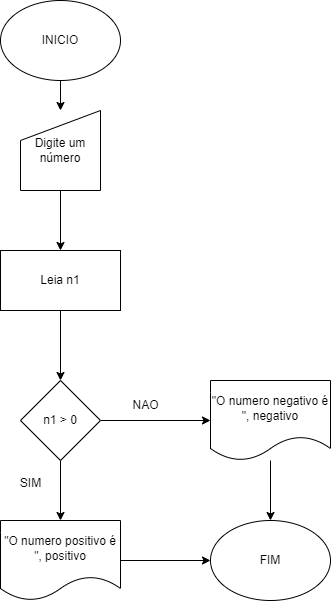

The diagram above was exported from draw.io. Its source (the exported page's mxGraphModel, read from the mxfile embedded in the PNG):
<mxGraphModel dx="1434" dy="780" grid="1" gridSize="10" guides="1" tooltips="1" connect="1" arrows="1" fold="1" page="1" pageScale="1" pageWidth="827" pageHeight="1169" math="0" shadow="0">
  <root>
    <mxCell id="0" />
    <mxCell id="1" parent="0" />
    <mxCell id="EkpcAKVCII2hrlFAgUzv-12" style="edgeStyle=orthogonalEdgeStyle;rounded=0;orthogonalLoop=1;jettySize=auto;html=1;" edge="1" parent="1" source="EkpcAKVCII2hrlFAgUzv-1" target="EkpcAKVCII2hrlFAgUzv-2">
      <mxGeometry relative="1" as="geometry" />
    </mxCell>
    <mxCell id="EkpcAKVCII2hrlFAgUzv-1" value="INICIO" style="ellipse;whiteSpace=wrap;html=1;" vertex="1" parent="1">
      <mxGeometry x="70" y="40" width="120" height="80" as="geometry" />
    </mxCell>
    <mxCell id="EkpcAKVCII2hrlFAgUzv-11" style="edgeStyle=orthogonalEdgeStyle;rounded=0;orthogonalLoop=1;jettySize=auto;html=1;entryX=0.5;entryY=0;entryDx=0;entryDy=0;" edge="1" parent="1" source="EkpcAKVCII2hrlFAgUzv-2" target="EkpcAKVCII2hrlFAgUzv-4">
      <mxGeometry relative="1" as="geometry" />
    </mxCell>
    <mxCell id="EkpcAKVCII2hrlFAgUzv-2" value="Digite um número" style="shape=manualInput;whiteSpace=wrap;html=1;" vertex="1" parent="1">
      <mxGeometry x="90" y="150" width="80" height="80" as="geometry" />
    </mxCell>
    <mxCell id="EkpcAKVCII2hrlFAgUzv-9" style="edgeStyle=orthogonalEdgeStyle;rounded=0;orthogonalLoop=1;jettySize=auto;html=1;entryX=0.5;entryY=0;entryDx=0;entryDy=0;" edge="1" parent="1" source="EkpcAKVCII2hrlFAgUzv-3" target="EkpcAKVCII2hrlFAgUzv-7">
      <mxGeometry relative="1" as="geometry" />
    </mxCell>
    <mxCell id="EkpcAKVCII2hrlFAgUzv-13" style="edgeStyle=orthogonalEdgeStyle;rounded=0;orthogonalLoop=1;jettySize=auto;html=1;entryX=0;entryY=0.5;entryDx=0;entryDy=0;" edge="1" parent="1" source="EkpcAKVCII2hrlFAgUzv-3" target="EkpcAKVCII2hrlFAgUzv-5">
      <mxGeometry relative="1" as="geometry" />
    </mxCell>
    <mxCell id="EkpcAKVCII2hrlFAgUzv-3" value="n1 &amp;gt; 0" style="rhombus;whiteSpace=wrap;html=1;" vertex="1" parent="1">
      <mxGeometry x="90" y="420" width="80" height="80" as="geometry" />
    </mxCell>
    <mxCell id="EkpcAKVCII2hrlFAgUzv-10" style="edgeStyle=orthogonalEdgeStyle;rounded=0;orthogonalLoop=1;jettySize=auto;html=1;entryX=0.5;entryY=0;entryDx=0;entryDy=0;" edge="1" parent="1" source="EkpcAKVCII2hrlFAgUzv-4" target="EkpcAKVCII2hrlFAgUzv-3">
      <mxGeometry relative="1" as="geometry" />
    </mxCell>
    <mxCell id="EkpcAKVCII2hrlFAgUzv-4" value="Leia n1" style="rounded=0;whiteSpace=wrap;html=1;" vertex="1" parent="1">
      <mxGeometry x="70" y="290" width="120" height="60" as="geometry" />
    </mxCell>
    <mxCell id="EkpcAKVCII2hrlFAgUzv-8" style="edgeStyle=orthogonalEdgeStyle;rounded=0;orthogonalLoop=1;jettySize=auto;html=1;entryX=0.5;entryY=0;entryDx=0;entryDy=0;" edge="1" parent="1" source="EkpcAKVCII2hrlFAgUzv-5" target="EkpcAKVCII2hrlFAgUzv-6">
      <mxGeometry relative="1" as="geometry" />
    </mxCell>
    <mxCell id="EkpcAKVCII2hrlFAgUzv-5" value="&quot;O numero negativo é &quot;, negativo" style="shape=document;whiteSpace=wrap;html=1;boundedLbl=1;" vertex="1" parent="1">
      <mxGeometry x="280" y="420" width="120" height="80" as="geometry" />
    </mxCell>
    <mxCell id="EkpcAKVCII2hrlFAgUzv-6" value="FIM" style="ellipse;whiteSpace=wrap;html=1;" vertex="1" parent="1">
      <mxGeometry x="280" y="560" width="120" height="80" as="geometry" />
    </mxCell>
    <mxCell id="EkpcAKVCII2hrlFAgUzv-16" style="edgeStyle=orthogonalEdgeStyle;rounded=0;orthogonalLoop=1;jettySize=auto;html=1;entryX=0;entryY=0.5;entryDx=0;entryDy=0;" edge="1" parent="1" source="EkpcAKVCII2hrlFAgUzv-7" target="EkpcAKVCII2hrlFAgUzv-6">
      <mxGeometry relative="1" as="geometry" />
    </mxCell>
    <mxCell id="EkpcAKVCII2hrlFAgUzv-7" value="&quot;O numero positivo é &quot;, positivo" style="shape=document;whiteSpace=wrap;html=1;boundedLbl=1;" vertex="1" parent="1">
      <mxGeometry x="70" y="560" width="120" height="80" as="geometry" />
    </mxCell>
    <mxCell id="EkpcAKVCII2hrlFAgUzv-14" value="NAO" style="text;html=1;align=center;verticalAlign=middle;resizable=0;points=[];autosize=1;strokeColor=none;fillColor=none;" vertex="1" parent="1">
      <mxGeometry x="190" y="430" width="50" height="30" as="geometry" />
    </mxCell>
    <mxCell id="EkpcAKVCII2hrlFAgUzv-15" value="SIM" style="text;html=1;align=center;verticalAlign=middle;resizable=0;points=[];autosize=1;strokeColor=none;fillColor=none;" vertex="1" parent="1">
      <mxGeometry x="80" y="508" width="40" height="30" as="geometry" />
    </mxCell>
  </root>
</mxGraphModel>